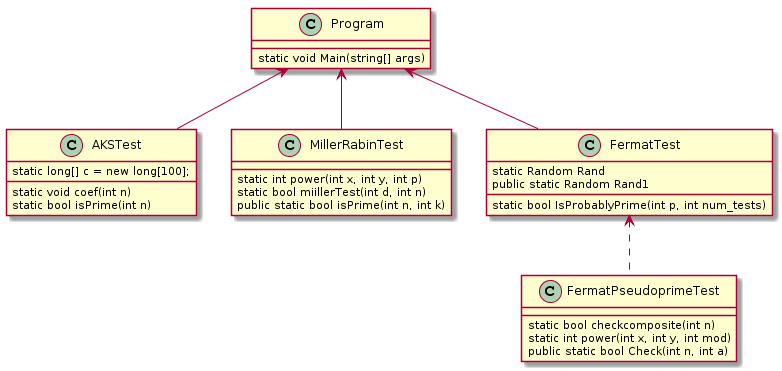

The diagram above was rendered by PlantUML. Its source (embedded in the PNG):
@startuml
class Program{   
    static void Main(string[] args)
    }
Program<--AKSTest
class AKSTest{
static long[] c = new long[100];
     static void coef(int n)
     static bool isPrime(int n)
     }
class MillerRabinTest{
     static int power(int x, int y, int p)
     static bool miillerTest(int d, int n)
      public static bool isPrime(int n, int k)
      }
Program<--MillerRabinTest
class FermatTest{
static Random Rand
    public static Random Rand1
    static bool IsProbablyPrime(int p, int num_tests)
    }
Program<--FermatTest
class FermatPseudoprimeTest{
    static bool checkcomposite(int n)
    static int power(int x, int y, int mod)
     public static bool Check(int n, int a)
     }
FermatTest<..FermatPseudoprimeTest
@enduml